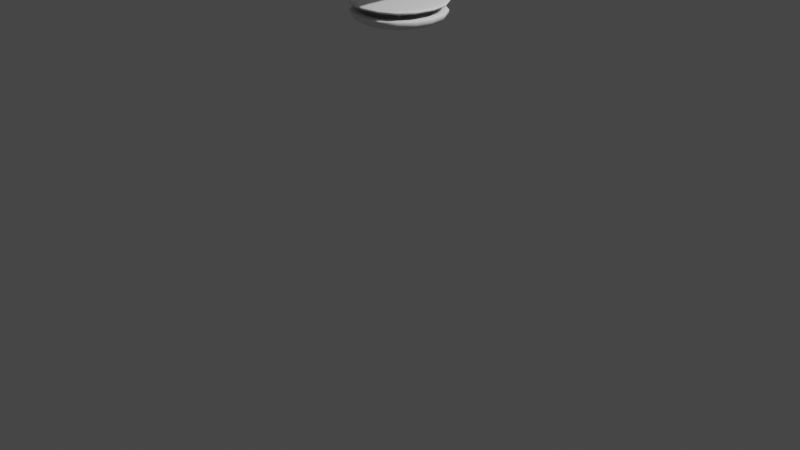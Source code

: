 # Source: AppartmentCeilingLight.blend  (saved by Blender 3.3.6; exported with 4.5.12 LTS)
import bpy
from mathutils import Matrix  # noqa: F401  (used for matrix-valued properties, if any)

bpy.ops.wm.read_factory_settings(use_empty=True)
scene = bpy.context.scene
scene.name = 'Scene'

# ---- collections
col_collection = bpy.data.collections.new('Collection'); scene.collection.children.link(col_collection)

# ---- world
world_world = bpy.data.worlds.new('World'); scene.world = world_world
world_world.use_nodes = True; world_world.node_tree.nodes.clear()
_N = world_world.node_tree.nodes; _L = world_world.node_tree.links
n0 = _N.new('ShaderNodeOutputWorld'); n0.name = 'World Output'; n0.location = (300, 300)
n1 = _N.new('ShaderNodeBackground'); n1.name = 'Background'; n1.location = (10, 300)
n1.inputs[0].default_value = (0.05088, 0.05088, 0.05088, 1.0)
_L.new(n1.outputs[0], n0.inputs[0])
n0.is_active_output = True
world_world.color = (0.05088, 0.05088, 0.05088)
world_world.use_sun_shadow = False
world_world.sun_shadow_jitter_overblur = 0.0

# ---- cameras
cam_camera = bpy.data.cameras.new('Camera')
cam_camera.clip_end = 100.0
cam_camera.ortho_scale = 7.314

# ---- lights
light_light = bpy.data.lights.new('Light', 'POINT')
light_light.transmission_factor = 0.0
light_light.energy = 1000.0
light_light.shadow_soft_size = 0.1
light_light.shadow_maximum_resolution = 0.006
light_light.use_absolute_resolution = True

# ---- meshes
me_cube_169 = bpy.data.meshes.new('Cube.169')
me_cube_169.from_pydata([(-1.0, -1.0, -1.0), (-1.0, -1.0, 1.0), (-1.0, 1.0, -1.0), (-1.0, 1.0, 1.0), (1.0, -1.0, -1.0), (1.0, -1.0, 1.0), (1.0, 1.0, -1.0), (1.0, 1.0, 1.0)], [], [(0, 1, 3, 2), (2, 3, 7, 6), (6, 7, 5, 4), (4, 5, 1, 0), (2, 6, 4, 0), (7, 3, 1, 5)])
_uv = me_cube_169.uv_layers.new(name='UVMap')
_uv.uv.foreach_set('vector', [0.375, 0.0, 0.625, 0.0, 0.625, 0.25, 0.375, 0.25, 0.375, 0.25, 0.625, 0.25, 0.625, 0.5, 0.375, 0.5, 0.375, 0.5, 0.625, 0.5, 0.625, 0.75, 0.375, 0.75, 0.375, 0.75, 0.625, 0.75, 0.625, 1.0, 0.375, 1.0, 0.125, 0.5, 0.375, 0.5, 0.375, 0.75, 0.125, 0.75, 0.625, 0.5, 0.875, 0.5, 0.875, 0.75, 0.625, 0.75])
me_cube_169.update()
me_cube_001 = bpy.data.meshes.new('Cube.001')
me_cube_001.from_pydata([(-1.0, -1.0, -0.002666), (-1.0, -1.0, 0.4874), (-1.0, 1.0, -0.002666), (-1.0, 1.0, 0.4874), (1.0, -1.0, -0.002666), (1.0, -1.0, 0.4874), (1.0, 1.0, -0.002666), (1.0, 1.0, 0.4874), (-1.0, -1.0, 0.3565), (-1.0, 1.0, 0.3565), (1.0, 1.0, 0.3565), (1.0, -1.0, 0.3565), (-0.135, 0.135, -0.002666), (-0.135, -0.135, -0.002666), (0.135, 0.135, -0.002666), (0.135, -0.135, -0.002666), (-0.05481, 0.05481, -1.963), (-0.05481, -0.05481, -1.963), (0.05481, 0.05481, -1.963), (0.05481, -0.05481, -1.963), (-0.05481, -0.05481, -0.6564), (0.05481, -0.05481, -0.6564), (0.05481, 0.05481, -0.6564), (-0.05481, 0.05481, -0.6564), (-0.05481, -0.05481, -1.823), (0.05481, 0.05481, -1.823), (0.05481, -0.05481, -1.823), (-0.05481, 0.05481, -1.823), (0.05481, -0.05481, -0.779), (-0.05481, 0.05481, -0.779), (-0.05481, -0.05481, -0.779), (0.05481, 0.05481, -0.779), (-0.08083, -0.08083, -1.772), (0.08083, 0.08083, -1.772), (0.08083, -0.08083, -1.772), (-0.08083, 0.08083, -1.772), (0.0795, -0.0795, -1.713), (-0.0795, 0.0795, -1.713), (-0.0795, -0.0795, -1.713), (0.0795, 0.0795, -1.713)], [], [(8, 1, 3, 9), (9, 3, 7, 10), (10, 7, 5, 11), (11, 5, 1, 8), (4, 0, 13, 15), (7, 3, 1, 5), (4, 11, 8, 0), (6, 10, 11, 4), (2, 9, 10, 6), (0, 8, 9, 2), (26, 24, 17, 19), (2, 6, 14, 12), (0, 2, 12, 13), (6, 4, 15, 14), (16, 18, 19, 17), (27, 25, 18, 16), (25, 26, 19, 18), (24, 27, 16, 17), (13, 12, 23, 20), (14, 15, 21, 22), (12, 14, 22, 23), (15, 13, 20, 21), (32, 35, 27, 24), (33, 34, 26, 25), (35, 33, 25, 27), (34, 32, 24, 26), (21, 20, 30, 28), (23, 22, 31, 29), (22, 21, 28, 31), (20, 23, 29, 30), (36, 38, 32, 34), (37, 39, 33, 35), (39, 36, 34, 33), (38, 37, 35, 32), (30, 29, 37, 38), (31, 28, 36, 39), (29, 31, 39, 37), (28, 30, 38, 36)])
me_cube_001.polygons.foreach_set('use_smooth', [True] * 38)
_uv = me_cube_001.uv_layers.new(name='UVMap')
_uv.uv.foreach_set('vector', [0.5903, 0.0, 0.625, 0.0, 0.625, 0.25, 0.5903, 0.25, 0.5903, 0.25, 0.625, 0.25, 0.625, 0.5, 0.5903, 0.5, 0.5903, 0.5, 0.625, 0.5, 0.625, 0.75, 0.5903, 0.75, 0.5903, 0.75, 0.625, 0.75, 0.625, 1.0, 0.5903, 1.0, 0.375, 0.75, 0.375, 1.0, 0.375, 1.0, 0.375, 0.75, 0.625, 0.5, 0.875, 0.5, 0.875, 0.75, 0.625, 0.75, 0.375, 0.75, 0.5903, 0.75, 0.5903, 1.0, 0.375, 1.0, 0.375, 0.5, 0.5903, 0.5, 0.5903, 0.75, 0.375, 0.75, 0.375, 0.25, 0.5903, 0.25, 0.5903, 0.5, 0.375, 0.5, 0.375, 0.0, 0.5903, 0.0, 0.5903, 0.25, 0.375, 0.25, 0.375, 0.75, 0.375, 1.0, 0.375, 1.0, 0.375, 0.75, 0.375, 0.25, 0.375, 0.5, 0.375, 0.5, 0.375, 0.25, 0.375, 0.0, 0.375, 0.25, 0.375, 0.25, 0.375, 0.0, 0.375, 0.5, 0.375, 0.75, 0.375, 0.75, 0.375, 0.5, 0.125, 0.5, 0.375, 0.5, 0.375, 0.75, 0.125, 0.75, 0.375, 0.25, 0.375, 0.5, 0.375, 0.5, 0.375, 0.25, 0.375, 0.5, 0.375, 0.75, 0.375, 0.75, 0.375, 0.5, 0.375, 0.0, 0.375, 0.25, 0.375, 0.25, 0.375, 0.0, 0.375, 0.0, 0.375, 0.25, 0.375, 0.25, 0.375, 0.0, 0.375, 0.5, 0.375, 0.75, 0.375, 0.75, 0.375, 0.5, 0.375, 0.25, 0.375, 0.5, 0.375, 0.5, 0.375, 0.25, 0.375, 0.75, 0.375, 1.0, 0.375, 1.0, 0.375, 0.75, 0.375, 0.0, 0.375, 0.25, 0.375, 0.25, 0.375, 0.0, 0.375, 0.5, 0.375, 0.75, 0.375, 0.75, 0.375, 0.5, 0.375, 0.25, 0.375, 0.5, 0.375, 0.5, 0.375, 0.25, 0.375, 0.75, 0.375, 1.0, 0.375, 1.0, 0.375, 0.75, 0.375, 0.75, 0.375, 1.0, 0.375, 1.0, 0.375, 0.75, 0.375, 0.25, 0.375, 0.5, 0.375, 0.5, 0.375, 0.25, 0.375, 0.5, 0.375, 0.75, 0.375, 0.75, 0.375, 0.5, 0.375, 0.0, 0.375, 0.25, 0.375, 0.25, 0.375, 0.0, 0.375, 0.75, 0.375, 1.0, 0.375, 1.0, 0.375, 0.75, 0.375, 0.25, 0.375, 0.5, 0.375, 0.5, 0.375, 0.25, 0.375, 0.5, 0.375, 0.75, 0.375, 0.75, 0.375, 0.5, 0.375, 0.0, 0.375, 0.25, 0.375, 0.25, 0.375, 0.0, 0.375, 0.0, 0.375, 0.25, 0.375, 0.25, 0.375, 0.0, 0.375, 0.5, 0.375, 0.75, 0.375, 0.75, 0.375, 0.5, 0.375, 0.25, 0.375, 0.5, 0.375, 0.5, 0.375, 0.25, 0.375, 0.75, 0.375, 1.0, 0.375, 1.0, 0.375, 0.75])
me_cube_001.update()
me_cube_003 = bpy.data.meshes.new('Cube.003')
me_cube_003.from_pydata([(-0.8972, -0.8972, 1.409), (-1.228, -1.228, 40.41), (-0.8972, 0.8972, 1.409), (-1.228, 1.228, 40.41), (0.8972, -0.8972, 1.409), (1.228, -1.228, 40.41), (0.8972, 0.8972, 1.409), (1.228, 1.228, 40.41), (-0.8837, -0.8837, 40.41), (-0.8837, 0.8837, 40.41), (0.8837, 0.8837, 40.41), (0.8837, -0.8837, 40.41), (-0.8837, -0.8837, 3.515), (-0.8837, 0.8837, 3.515), (0.8837, 0.8837, 3.515), (0.8837, -0.8837, 3.515), (-1.228, -1.228, 36.87), (-1.228, 1.228, 36.87), (1.228, 1.228, 36.87), (1.228, -1.228, 36.87), (-1.228, 1.228, 25.16), (1.228, 1.228, 25.16), (1.228, -1.228, 25.16), (-1.228, -1.228, 25.16)], [], [(16, 1, 3, 17), (17, 3, 7, 18), (18, 7, 5, 19), (19, 5, 1, 16), (2, 6, 4, 0), (3, 1, 8, 9), (8, 11, 15, 12), (1, 5, 11, 8), (7, 3, 9, 10), (5, 7, 10, 11), (14, 13, 12, 15), (10, 9, 13, 14), (11, 10, 14, 15), (9, 8, 12, 13), (22, 19, 16, 23), (21, 18, 19, 22), (20, 17, 18, 21), (23, 16, 17, 20), (0, 23, 20, 2), (2, 20, 21, 6), (6, 21, 22, 4), (4, 22, 23, 0)])
me_cube_003.polygons.foreach_set('use_smooth', [True] * 22)
_uv = me_cube_003.uv_layers.new(name='UVMap')
_uv.uv.foreach_set('vector', [0.5926, 0.0, 0.625, 0.0, 0.625, 0.25, 0.5926, 0.25, 0.5926, 0.25, 0.625, 0.25, 0.625, 0.5, 0.5926, 0.5, 0.5926, 0.5, 0.625, 0.5, 0.625, 0.75, 0.5926, 0.75, 0.5926, 0.75, 0.625, 0.75, 0.625, 1.0, 0.5926, 1.0, 0.125, 0.5, 0.375, 0.5, 0.375, 0.75, 0.125, 0.75, 0.625, 0.25, 0.625, 0.0, 0.625, 0.0, 0.625, 0.25, 0.625, 1.0, 0.625, 0.75, 0.625, 0.75, 0.625, 1.0, 0.625, 1.0, 0.625, 0.75, 0.625, 0.75, 0.625, 1.0, 0.625, 0.5, 0.625, 0.25, 0.625, 0.25, 0.625, 0.5, 0.625, 0.75, 0.625, 0.5, 0.625, 0.5, 0.625, 0.75, 0.625, 0.5, 0.875, 0.5, 0.875, 0.75, 0.625, 0.75, 0.625, 0.5, 0.625, 0.25, 0.625, 0.25, 0.625, 0.5, 0.625, 0.75, 0.625, 0.5, 0.625, 0.5, 0.625, 0.75, 0.625, 0.25, 0.625, 0.0, 0.625, 0.0, 0.625, 0.25, 0.5332, 0.75, 0.5926, 0.75, 0.5926, 1.0, 0.5332, 1.0, 0.5332, 0.5, 0.5926, 0.5, 0.5926, 0.75, 0.5332, 0.75, 0.5332, 0.25, 0.5926, 0.25, 0.5926, 0.5, 0.5332, 0.5, 0.5332, 0.0, 0.5926, 0.0, 0.5926, 0.25, 0.5332, 0.25, 0.375, 0.0, 0.5332, 0.0, 0.5332, 0.25, 0.375, 0.25, 0.375, 0.25, 0.5332, 0.25, 0.5332, 0.5, 0.375, 0.5, 0.375, 0.5, 0.5332, 0.5, 0.5332, 0.75, 0.375, 0.75, 0.375, 0.75, 0.5332, 0.75, 0.5332, 1.0, 0.375, 1.0])
me_cube_003.update()

# ---- objects
ob_light = bpy.data.objects.new('Light', light_light)
ob_camera = bpy.data.objects.new('Camera', cam_camera)
ob_mainbedroomlight = bpy.data.objects.new('MainBedroomLight', me_cube_169)
ob_mainbedroomlight_001 = bpy.data.objects.new('MainBedroomLight.001', me_cube_001)
ob_cube = bpy.data.objects.new('Cube', me_cube_003)

# ---- transforms, parenting, visibility, modifiers, constraints
ob_light.location = (4.076, 1.005, 5.904)
ob_light.rotation_euler = (0.6503, 0.05522, 1.866)
ob_light.lock_rotations_4d = False
ob_light.empty_display_type = 'ARROWS'
ob_light.color = (0.0, 0.0, 0.0, 0.0)
ob_light.lineart.crease_threshold = 0.0
ob_camera.location = (7.359, -6.926, 4.958)
ob_camera.rotation_euler = (1.109, 0.0, 0.8149)
ob_camera.lock_rotations_4d = False
ob_camera.empty_display_type = 'ARROWS'
ob_camera.color = (0.0, 0.0, 0.0, 0.0)
ob_camera.display_type = 'WIRE'
ob_camera.lineart.crease_threshold = 0.0
ob_mainbedroomlight.location = (0.0, 0.0, 2.852)
ob_mainbedroomlight.scale = (0.5, 0.5, 0.1134)
ob_mainbedroomlight_001.location = (0.0, 0.0, 2.216)
ob_mainbedroomlight_001.scale = (0.5, 0.5, 0.1134)
_m = ob_mainbedroomlight_001.modifiers.new('Subdivision', 'SUBSURF')
_m.levels = 2
ob_cube.location = (0.0, 0.0, 2.022)
ob_cube.scale = (0.3998, 0.3998, 0.003755)
_m = ob_cube.modifiers.new('Subdivision', 'SUBSURF')
_m.levels = 2

# ---- collection membership
col_collection.objects.link(ob_light)
col_collection.objects.link(ob_camera)
col_collection.objects.link(ob_mainbedroomlight)
col_collection.objects.link(ob_mainbedroomlight_001)
col_collection.objects.link(ob_cube)

# ---- scene / render settings (as saved in the file)
scene.camera = ob_camera
scene.frame_start = 1; scene.frame_end = 250; scene.frame_set(1)
scene.render.engine = 'BLENDER_EEVEE_NEXT'
scene.cycles.sampling_pattern = 'TABULATED_SOBOL'
scene.cycles.use_light_tree = False
scene.view_settings.view_transform = 'Filmic'
bpy.context.view_layer.update()
